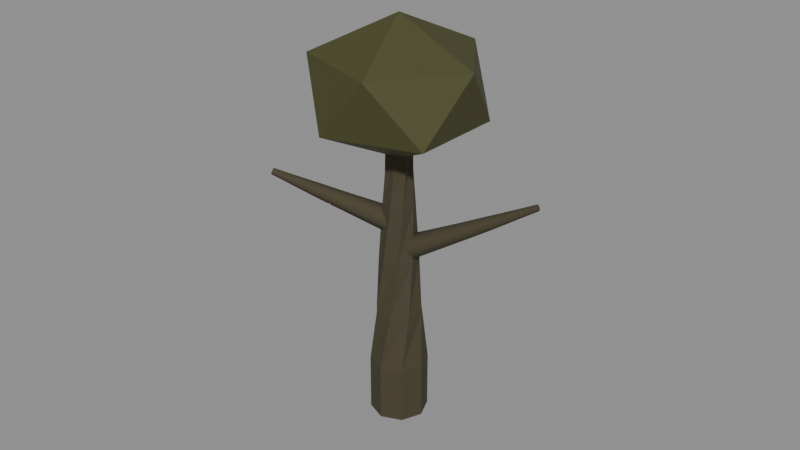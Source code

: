 # Source: tree.blend  (saved by Blender 4.5.92; exported with 4.5.12 LTS)
import bpy
from mathutils import Matrix  # noqa: F401  (used for matrix-valued properties, if any)

bpy.ops.wm.read_factory_settings(use_empty=True)
scene = bpy.context.scene
scene.name = 'Scene'

# ---- materials (node trees are filled in below, after node groups)
mat_dd_mat_trunk = bpy.data.materials.new('dd_mat_trunk')
mat_dd_mat_branch_1 = bpy.data.materials.new('dd_mat_branch_1')
mat_dd_mat_branch_2 = bpy.data.materials.new('dd_mat_branch_2')
mat_dd_mat_canopy = bpy.data.materials.new('dd_mat_canopy')

# ---- material node trees
mat_dd_mat_trunk.use_nodes = True; mat_dd_mat_trunk.node_tree.nodes.clear()
_N = mat_dd_mat_trunk.node_tree.nodes; _L = mat_dd_mat_trunk.node_tree.links
n0 = _N.new('ShaderNodeBsdfPrincipled'); n0.name = 'Principled BSDF'; n0.location = (-200, 100)
n0.inputs[0].default_value = (0.05951, 0.04971, 0.02519, 1.0)
n0.inputs[2].default_value = 0.9
n1 = _N.new('ShaderNodeOutputMaterial'); n1.name = 'Material Output'; n1.location = (200, 100)
_L.new(n0.outputs[0], n1.inputs[0])
n1.is_active_output = True
mat_dd_mat_branch_1.use_nodes = True; mat_dd_mat_branch_1.node_tree.nodes.clear()
_N = mat_dd_mat_branch_1.node_tree.nodes; _L = mat_dd_mat_branch_1.node_tree.links
n0 = _N.new('ShaderNodeBsdfPrincipled'); n0.name = 'Principled BSDF'; n0.location = (-200, 100)
n0.inputs[0].default_value = (0.05951, 0.04971, 0.02519, 1.0)
n0.inputs[2].default_value = 0.9
n1 = _N.new('ShaderNodeOutputMaterial'); n1.name = 'Material Output'; n1.location = (200, 100)
_L.new(n0.outputs[0], n1.inputs[0])
n1.is_active_output = True
mat_dd_mat_branch_2.use_nodes = True; mat_dd_mat_branch_2.node_tree.nodes.clear()
_N = mat_dd_mat_branch_2.node_tree.nodes; _L = mat_dd_mat_branch_2.node_tree.links
n0 = _N.new('ShaderNodeBsdfPrincipled'); n0.name = 'Principled BSDF'; n0.location = (-200, 100)
n0.inputs[0].default_value = (0.05951, 0.04971, 0.02519, 1.0)
n0.inputs[2].default_value = 0.9
n1 = _N.new('ShaderNodeOutputMaterial'); n1.name = 'Material Output'; n1.location = (200, 100)
_L.new(n0.outputs[0], n1.inputs[0])
n1.is_active_output = True
mat_dd_mat_canopy.use_nodes = True; mat_dd_mat_canopy.node_tree.nodes.clear()
_N = mat_dd_mat_canopy.node_tree.nodes; _L = mat_dd_mat_canopy.node_tree.links
n0 = _N.new('ShaderNodeBsdfPrincipled'); n0.name = 'Principled BSDF'; n0.location = (-200, 100)
n0.inputs[0].default_value = (0.06125, 0.06125, 0.01521, 1.0)
n0.inputs[2].default_value = 0.7
n1 = _N.new('ShaderNodeOutputMaterial'); n1.name = 'Material Output'; n1.location = (200, 100)
_L.new(n0.outputs[0], n1.inputs[0])
n1.is_active_output = True

# ---- meshes
me_cylinder = bpy.data.meshes.new('Cylinder')
me_cylinder.from_pydata([(0.0, 0.165, -0.165), (0.0, 0.165, 0.165), (0.1167, 0.1167, -0.165), (0.1167, 0.1167, 0.165), (0.165, 0.0, -0.165), (0.165, 0.0, 0.165), (0.1167, -0.1167, -0.165), (0.1167, -0.1167, 0.165), (0.0, -0.165, -0.165), (0.0, -0.165, 0.165), (-0.1167, -0.1167, -0.165), (-0.1167, -0.1167, 0.165), (-0.165, 0.0, -0.165), (-0.165, 0.0, 0.165), (-0.1167, 0.1167, -0.165), (-0.1167, 0.1167, 0.165), (0.06142, 0.1206, 0.495), (-0.04181, 0.1287, 0.495), (-0.1206, 0.06142, 0.495), (-0.1287, -0.04181, 0.495), (-0.06142, -0.1206, 0.495), (0.04181, -0.1287, 0.495), (0.1206, -0.06142, 0.495), (0.1287, 0.04181, 0.495), (0.01736, 0.1096, 0.825), (-0.06521, 0.08976, 0.825), (-0.1096, 0.01736, 0.825), (-0.08976, -0.06521, 0.825), (-0.01736, -0.1096, 0.825), (0.06521, -0.08976, 0.825), (0.1096, -0.01736, 0.825), (0.08976, 0.06521, 0.825), (-0.01423, 0.08986, 1.155), (-0.0736, 0.05347, 1.155), (-0.08986, -0.01423, 1.155), (-0.05347, -0.0736, 1.155), (0.01423, -0.08986, 1.155), (0.0736, -0.05347, 1.155), (0.08986, 0.01423, 1.155), (0.05347, 0.0736, 1.155), (-0.03387, 0.06647, 1.485), (-0.07095, 0.02305, 1.485), (-0.06647, -0.03387, 1.485), (-0.02305, -0.07095, 1.485), (0.03387, -0.06647, 1.485), (0.07095, -0.02305, 1.485), (0.06647, 0.03387, 1.485), (0.02305, 0.07095, 1.485)], [], [(0, 1, 3, 2), (2, 3, 5, 4), (4, 5, 7, 6), (6, 7, 9, 8), (8, 9, 11, 10), (10, 11, 13, 12), (3, 5, 7, 9, 11, 13, 15, 1), (12, 13, 15, 14), (14, 15, 1, 0), (0, 2, 4, 6, 8, 10, 12, 14), (16, 23, 22, 21, 20, 19, 18, 17), (13, 11, 20, 19), (9, 7, 22, 21), (15, 13, 19, 18), (5, 3, 16, 23), (11, 9, 21, 20), (3, 1, 17, 16), (1, 15, 18, 17), (7, 5, 23, 22), (24, 31, 30, 29, 28, 27, 26, 25), (20, 21, 29, 28), (18, 19, 27, 26), (16, 17, 25, 24), (23, 16, 24, 31), (21, 22, 30, 29), (19, 20, 28, 27), (17, 18, 26, 25), (22, 23, 31, 30), (32, 39, 38, 37, 36, 35, 34, 33), (30, 31, 39, 38), (28, 29, 37, 36), (26, 27, 35, 34), (24, 25, 33, 32), (31, 24, 32, 39), (29, 30, 38, 37), (27, 28, 36, 35), (25, 26, 34, 33), (40, 41, 42, 43, 44, 45, 46, 47), (37, 38, 46, 45), (35, 36, 44, 43), (33, 34, 42, 41), (38, 39, 47, 46), (36, 37, 45, 44), (34, 35, 43, 42), (32, 33, 41, 40), (39, 32, 40, 47)])
_uv = me_cylinder.uv_layers.new(name='UVMap')
_uv.uv.foreach_set('vector', [1.0, 0.5, 1.0, 1.0, 0.875, 1.0, 0.875, 0.5, 0.875, 0.5, 0.875, 1.0, 0.75, 1.0, 0.75, 0.5, 0.75, 0.5, 0.75, 1.0, 0.625, 1.0, 0.625, 0.5, 0.625, 0.5, 0.625, 1.0, 0.5, 1.0, 0.5, 0.5, 0.5, 0.5, 0.5, 1.0, 0.375, 1.0, 0.375, 0.5, 0.375, 0.5, 0.375, 1.0, 0.25, 1.0, 0.25, 0.5, 0.4197, 0.4197, 0.49, 0.25, 0.4197, 0.08029, 0.25, 0.01, 0.08029, 0.08029, 0.01, 0.25, 0.08029, 0.4197, 0.25, 0.49, 0.25, 0.5, 0.25, 1.0, 0.125, 1.0, 0.125, 0.5, 0.125, 0.5, 0.125, 1.0, 0.0, 1.0, 0.0, 0.5, 0.75, 0.49, 0.9197, 0.4197, 0.99, 0.25, 0.9197, 0.08029, 0.75, 0.01, 0.5803, 0.08029, 0.51, 0.25, 0.5803, 0.4197, 0.4197, 0.4197, 0.49, 0.25, 0.4197, 0.08029, 0.25, 0.01, 0.08029, 0.08029, 0.01, 0.25, 0.08029, 0.4197, 0.25, 0.49, 0.25, 1.0, 0.375, 1.0, 0.375, 1.0, 0.25, 1.0, 0.5, 1.0, 0.625, 1.0, 0.625, 1.0, 0.5, 1.0, 0.08029, 0.4197, 0.01, 0.25, 0.01, 0.25, 0.08029, 0.4197, 0.75, 1.0, 0.875, 1.0, 0.875, 1.0, 0.75, 1.0, 0.375, 1.0, 0.5, 1.0, 0.5, 1.0, 0.375, 1.0, 0.875, 1.0, 1.0, 1.0, 1.0, 1.0, 0.875, 1.0, 0.25, 0.49, 0.08029, 0.4197, 0.08029, 0.4197, 0.25, 0.49, 0.625, 1.0, 0.75, 1.0, 0.75, 1.0, 0.625, 1.0, 0.4197, 0.4197, 0.49, 0.25, 0.4197, 0.08029, 0.25, 0.01, 0.08029, 0.08029, 0.01, 0.25, 0.08029, 0.4197, 0.25, 0.49, 0.08029, 0.08029, 0.25, 0.01, 0.25, 0.01, 0.08029, 0.08029, 0.08029, 0.4197, 0.01, 0.25, 0.01, 0.25, 0.08029, 0.4197, 0.4197, 0.4197, 0.25, 0.49, 0.25, 0.49, 0.4197, 0.4197, 0.49, 0.25, 0.4197, 0.4197, 0.4197, 0.4197, 0.49, 0.25, 0.25, 0.01, 0.4197, 0.08029, 0.4197, 0.08029, 0.25, 0.01, 0.01, 0.25, 0.08029, 0.08029, 0.08029, 0.08029, 0.01, 0.25, 0.25, 0.49, 0.08029, 0.4197, 0.08029, 0.4197, 0.25, 0.49, 0.4197, 0.08029, 0.49, 0.25, 0.49, 0.25, 0.4197, 0.08029, 0.4197, 0.4197, 0.49, 0.25, 0.4197, 0.08029, 0.25, 0.01, 0.08029, 0.08029, 0.01, 0.25, 0.08029, 0.4197, 0.25, 0.49, 0.4197, 0.08029, 0.49, 0.25, 0.49, 0.25, 0.4197, 0.08029, 0.08029, 0.08029, 0.25, 0.01, 0.25, 0.01, 0.08029, 0.08029, 0.08029, 0.4197, 0.01, 0.25, 0.01, 0.25, 0.08029, 0.4197, 0.4197, 0.4197, 0.25, 0.49, 0.25, 0.49, 0.4197, 0.4197, 0.49, 0.25, 0.4197, 0.4197, 0.4197, 0.4197, 0.49, 0.25, 0.25, 0.01, 0.4197, 0.08029, 0.4197, 0.08029, 0.25, 0.01, 0.01, 0.25, 0.08029, 0.08029, 0.08029, 0.08029, 0.01, 0.25, 0.25, 0.49, 0.08029, 0.4197, 0.08029, 0.4197, 0.25, 0.49, 0.4197, 0.4197, 0.25, 0.49, 0.08029, 0.4197, 0.01, 0.25, 0.08029, 0.08029, 0.25, 0.01, 0.4197, 0.08029, 0.49, 0.25, 0.25, 0.01, 0.4197, 0.08029, 0.4197, 0.08029, 0.25, 0.01, 0.01, 0.25, 0.08029, 0.08029, 0.08029, 0.08029, 0.01, 0.25, 0.25, 0.49, 0.08029, 0.4197, 0.08029, 0.4197, 0.25, 0.49, 0.4197, 0.08029, 0.49, 0.25, 0.49, 0.25, 0.4197, 0.08029, 0.08029, 0.08029, 0.25, 0.01, 0.25, 0.01, 0.08029, 0.08029, 0.08029, 0.4197, 0.01, 0.25, 0.01, 0.25, 0.08029, 0.4197, 0.4197, 0.4197, 0.25, 0.49, 0.25, 0.49, 0.4197, 0.4197, 0.49, 0.25, 0.4197, 0.4197, 0.4197, 0.4197, 0.49, 0.25])
me_cylinder.materials.append(mat_dd_mat_trunk)
me_cylinder.update()
me_icosphere = bpy.data.meshes.new('Icosphere')
me_icosphere.from_pydata([(0.0, 0.0, -0.3915), (0.3778, -0.2744, -0.1751), (-0.1443, -0.4441, -0.1751), (-0.4669, 0.0, -0.1751), (-0.1443, 0.4441, -0.1751), (0.3778, 0.2744, -0.1751), (0.1443, -0.4441, 0.1751), (-0.3778, -0.2744, 0.1751), (-0.3778, 0.2744, 0.1751), (0.1443, 0.4441, 0.1751), (0.4669, 0.0, 0.1751), (0.0, 0.0, 0.3915)], [], [(0, 1, 2), (1, 0, 5), (0, 2, 3), (0, 3, 4), (0, 4, 5), (1, 5, 10), (2, 1, 6), (3, 2, 7), (4, 3, 8), (5, 4, 9), (1, 10, 6), (2, 6, 7), (3, 7, 8), (4, 8, 9), (5, 9, 10), (6, 10, 11), (7, 6, 11), (8, 7, 11), (9, 8, 11), (10, 9, 11)])
_uv = me_icosphere.uv_layers.new(name='UVMap')
_uv.uv.foreach_set('vector', [0.1818, 0.0, 0.2727, 0.1575, 0.09091, 0.1575, 0.2727, 0.1575, 0.3636, 0.0, 0.4545, 0.1575, 0.9091, 0.0, 1.0, 0.1575, 0.8182, 0.1575, 0.7273, 0.0, 0.8182, 0.1575, 0.6364, 0.1575, 0.5455, 0.0, 0.6364, 0.1575, 0.4545, 0.1575, 0.2727, 0.1575, 0.4545, 0.1575, 0.3636, 0.3149, 0.09091, 0.1575, 0.2727, 0.1575, 0.1818, 0.3149, 0.8182, 0.1575, 1.0, 0.1575, 0.9091, 0.3149, 0.6364, 0.1575, 0.8182, 0.1575, 0.7273, 0.3149, 0.4545, 0.1575, 0.6364, 0.1575, 0.5455, 0.3149, 0.2727, 0.1575, 0.3636, 0.3149, 0.1818, 0.3149, 0.09091, 0.1575, 0.1818, 0.3149, 0.0, 0.3149, 0.8182, 0.1575, 0.9091, 0.3149, 0.7273, 0.3149, 0.6364, 0.1575, 0.7273, 0.3149, 0.5455, 0.3149, 0.4545, 0.1575, 0.5455, 0.3149, 0.3636, 0.3149, 0.1818, 0.3149, 0.3636, 0.3149, 0.2727, 0.4724, 0.0, 0.3149, 0.1818, 0.3149, 0.09091, 0.4724, 0.7273, 0.3149, 0.9091, 0.3149, 0.8182, 0.4724, 0.5455, 0.3149, 0.7273, 0.3149, 0.6364, 0.4724, 0.3636, 0.3149, 0.5455, 0.3149, 0.4545, 0.4724])
me_icosphere.materials.append(mat_dd_mat_canopy)
me_icosphere.update()

# ---- curves / text
cu_branch_1 = bpy.data.curves.new('Branch 1', 'CURVE')
cu_branch_1.dimensions = '3D'
_sp = cu_branch_1.splines.new('BEZIER'); _sp.bezier_points.add(2)
_sp.bezier_points.foreach_set('co', [0.0, 0.0, 1.023, 0.4125, 0.1125, 1.248, 0.7425, 0.2025, 1.436])
_sp.bezier_points.foreach_set('handle_left', [-0.161, -0.04392, 0.9352, 0.2522, 0.06878, 1.159, 0.6137, 0.1674, 1.362])
_sp.bezier_points.foreach_set('handle_right', [0.161, 0.04392, 1.111, 0.5419, 0.1478, 1.32, 0.8713, 0.2376, 1.509])
for _p, _l, _r in zip(_sp.bezier_points, ['AUTO', 'AUTO', 'AUTO'], ['AUTO', 'AUTO', 'AUTO']): _p.handle_left_type = _l; _p.handle_right_type = _r
_sp.bezier_points.foreach_set('radius', [1.0, 0.6, 0.25])
_sp.resolution_u = 4
cu_branch_1.materials.append(mat_dd_mat_branch_1)
cu_branch_1.bevel_resolution = 1
cu_branch_1.bevel_depth = 0.07425
cu_branch_1.resolution_u = 4
cu_branch_1.fill_mode = 'FULL'
cu_branch_1.use_fill_caps = True
cu_branch_2 = bpy.data.curves.new('Branch 2', 'CURVE')
cu_branch_2.dimensions = '3D'
_sp = cu_branch_2.splines.new('BEZIER'); _sp.bezier_points.add(2)
_sp.bezier_points.foreach_set('co', [0.0, 0.0, 1.188, -0.3375, -0.1875, 1.323, -0.6075, -0.3375, 1.436])
_sp.bezier_points.foreach_set('handle_left', [0.1318, 0.0732, 1.135, -0.206, -0.1145, 1.269, -0.5021, -0.2789, 1.392])
_sp.bezier_points.foreach_set('handle_right', [-0.1318, -0.0732, 1.241, -0.4432, -0.2462, 1.366, -0.7129, -0.3961, 1.479])
for _p, _l, _r in zip(_sp.bezier_points, ['AUTO', 'AUTO', 'AUTO'], ['AUTO', 'AUTO', 'AUTO']): _p.handle_left_type = _l; _p.handle_right_type = _r
_sp.bezier_points.foreach_set('radius', [1.0, 0.6, 0.25])
_sp.resolution_u = 4
cu_branch_2.materials.append(mat_dd_mat_branch_2)
cu_branch_2.bevel_resolution = 1
cu_branch_2.bevel_depth = 0.07425
cu_branch_2.resolution_u = 4
cu_branch_2.fill_mode = 'FULL'
cu_branch_2.use_fill_caps = True

# ---- objects
ob_tree = bpy.data.objects.new('Tree', None)
ob_trunk = bpy.data.objects.new('Trunk', me_cylinder)
ob_branch_1 = bpy.data.objects.new('Branch 1', cu_branch_1)
ob_branch_2 = bpy.data.objects.new('Branch 2', cu_branch_2)
ob_canopy = bpy.data.objects.new('Canopy', me_icosphere)

# ---- transforms, parenting, visibility, modifiers, constraints
ob_tree.location = (0.0, 0.0, 0.0)
ob_trunk.parent = ob_tree
ob_trunk.location = (0.0, 0.0, 0.165)
ob_branch_1.parent = ob_tree
ob_branch_1.location = (0.0, 0.0, 0.0)
ob_branch_2.parent = ob_tree
ob_branch_2.location = (0.0, 0.0, 0.0)
ob_canopy.parent = ob_tree
ob_canopy.location = (0.0, 0.0, 1.963)

# ---- collection membership
scene.collection.objects.link(ob_tree)
scene.collection.objects.link(ob_trunk)
scene.collection.objects.link(ob_branch_1)
scene.collection.objects.link(ob_branch_2)
scene.collection.objects.link(ob_canopy)

# ---- scene / render settings (as saved in the file)
scene.frame_start = 1; scene.frame_end = 250; scene.frame_set(1)
scene.render.engine = 'BLENDER_EEVEE_NEXT'
bpy.context.view_layer.update()

# ---- added for rendering (the .blend has no active camera and no usable light): camera, sun + grey world if the file has none
cam_auto = bpy.data.cameras.new('AutoCamera')
cam_auto.lens = 50.0
cam_auto.sensor_width = 36.0
cam_auto.clip_end = 1000.0
ob_auto_camera = bpy.data.objects.new('AutoCamera', cam_auto)
scene.collection.objects.link(ob_auto_camera)
ob_auto_camera.location = (3.41769, -4.09373, 3.90653)
ob_auto_camera.rotation_euler = (1.09748, -7.21219e-08, 0.694738)
scene.camera = ob_auto_camera
light_auto_sun = bpy.data.lights.new('AutoSun', 'SUN')
light_auto_sun.energy = 3.0
light_auto_sun.angle = 0.0523599
ob_auto_sun = bpy.data.objects.new('AutoSun', light_auto_sun)
scene.collection.objects.link(ob_auto_sun)
ob_auto_sun.rotation_euler = (0.872665, 0.174533, 0.523599)
if scene.world is None:
    world_auto = bpy.data.worlds.new('AutoWorld')
    world_auto.color = (0.3, 0.3, 0.3)
    scene.world = world_auto
bpy.context.view_layer.update()
